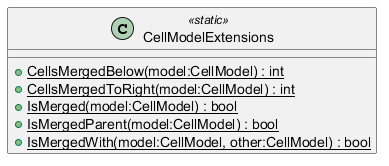

The diagram above was rendered by PlantUML. Its source (embedded in the PNG):
@startuml
class CellModelExtensions <<static>> {
    + {static} CellsMergedBelow(model:CellModel) : int
    + {static} CellsMergedToRight(model:CellModel) : int
    + {static} IsMerged(model:CellModel) : bool
    + {static} IsMergedParent(model:CellModel) : bool
    + {static} IsMergedWith(model:CellModel, other:CellModel) : bool
}
@enduml